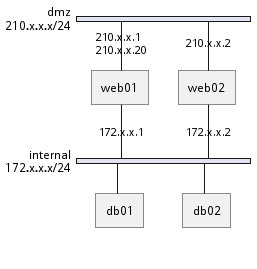

The diagram above was rendered by PlantUML. Its source (embedded in the PNG):
@startuml
nwdiag {
network dmz {
address = "210.x.x.x/24"

// set multiple addresses (using comma)
web01 [address = "210.x.x.1, 210.x.x.20"];
web02 [address = "210.x.x.2"];
	}
	network internal {
	address = "172.x.x.x/24";

	web01 [address = "172.x.x.1"];
	web02 [address = "172.x.x.2"];
	db01;
	db02;
}
}
@enduml